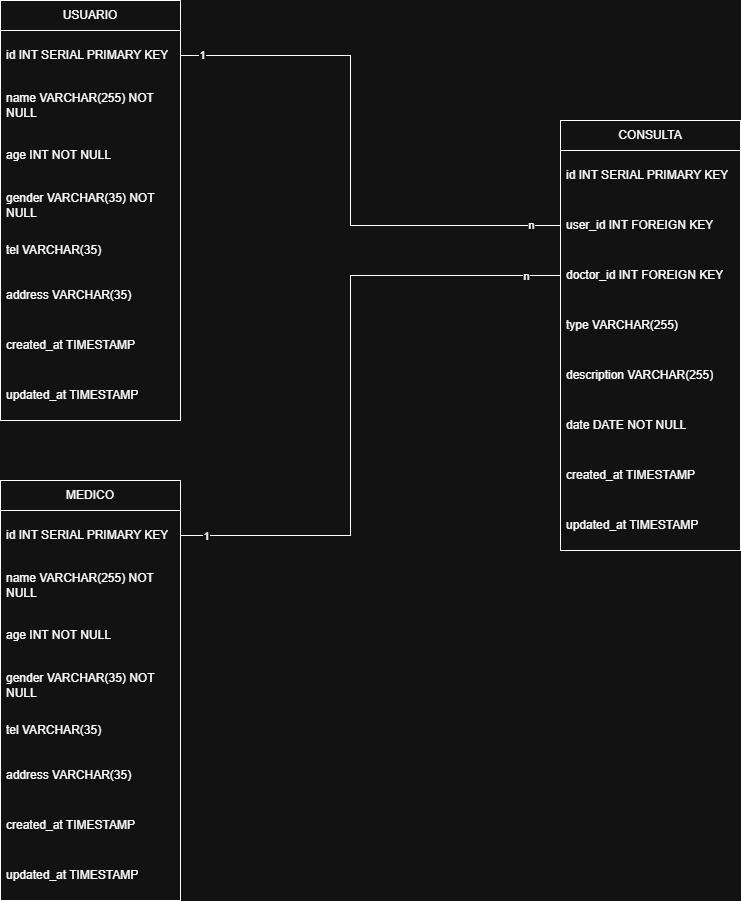

The diagram above was exported from draw.io. Its source (the exported page's mxGraphModel, read from the mxfile embedded in the PNG):
<mxGraphModel dx="1678" dy="968" grid="1" gridSize="10" guides="1" tooltips="1" connect="1" arrows="1" fold="1" page="1" pageScale="1" pageWidth="827" pageHeight="1169" math="0" shadow="0">
  <root>
    <mxCell id="0" />
    <mxCell id="1" parent="0" />
    <mxCell id="Fkk1sgZWuX4ArFvzHEfL-2" parent="1" style="swimlane;fontStyle=0;childLayout=stackLayout;horizontal=1;startSize=30;horizontalStack=0;resizeParent=1;resizeParentMax=0;resizeLast=0;collapsible=1;marginBottom=0;whiteSpace=wrap;html=1;" value="USUARIO" vertex="1">
      <mxGeometry height="420" width="180" x="70" y="40" as="geometry" />
    </mxCell>
    <mxCell id="Fkk1sgZWuX4ArFvzHEfL-3" parent="Fkk1sgZWuX4ArFvzHEfL-2" style="text;strokeColor=none;fillColor=none;align=left;verticalAlign=middle;spacingLeft=4;spacingRight=4;overflow=hidden;points=[[0,0.5],[1,0.5]];portConstraint=eastwest;rotatable=0;whiteSpace=wrap;html=1;" value="id INT SERIAL PRIMARY KEY" vertex="1">
      <mxGeometry height="50" width="180" y="30" as="geometry" />
    </mxCell>
    <mxCell id="Fkk1sgZWuX4ArFvzHEfL-4" parent="Fkk1sgZWuX4ArFvzHEfL-2" style="text;strokeColor=none;fillColor=none;align=left;verticalAlign=middle;spacingLeft=4;spacingRight=4;overflow=hidden;points=[[0,0.5],[1,0.5]];portConstraint=eastwest;rotatable=0;whiteSpace=wrap;html=1;" value="name VARCHAR(255) NOT NULL" vertex="1">
      <mxGeometry height="50" width="180" y="80" as="geometry" />
    </mxCell>
    <mxCell id="Fkk1sgZWuX4ArFvzHEfL-7" parent="Fkk1sgZWuX4ArFvzHEfL-2" style="text;strokeColor=none;fillColor=none;align=left;verticalAlign=middle;spacingLeft=4;spacingRight=4;overflow=hidden;points=[[0,0.5],[1,0.5]];portConstraint=eastwest;rotatable=0;whiteSpace=wrap;html=1;" value="age INT NOT NULL" vertex="1">
      <mxGeometry height="50" width="180" y="130" as="geometry" />
    </mxCell>
    <mxCell id="Fkk1sgZWuX4ArFvzHEfL-8" parent="Fkk1sgZWuX4ArFvzHEfL-2" style="text;strokeColor=none;fillColor=none;align=left;verticalAlign=middle;spacingLeft=4;spacingRight=4;overflow=hidden;points=[[0,0.5],[1,0.5]];portConstraint=eastwest;rotatable=0;whiteSpace=wrap;html=1;" value="gender VARCHAR(35) NOT NULL" vertex="1">
      <mxGeometry height="50" width="180" y="180" as="geometry" />
    </mxCell>
    <mxCell id="Fkk1sgZWuX4ArFvzHEfL-5" parent="Fkk1sgZWuX4ArFvzHEfL-2" style="text;strokeColor=none;fillColor=none;align=left;verticalAlign=middle;spacingLeft=4;spacingRight=4;overflow=hidden;points=[[0,0.5],[1,0.5]];portConstraint=eastwest;rotatable=0;whiteSpace=wrap;html=1;" value="tel VARCHAR(35)&amp;nbsp;" vertex="1">
      <mxGeometry height="40" width="180" y="230" as="geometry" />
    </mxCell>
    <mxCell id="Fkk1sgZWuX4ArFvzHEfL-6" parent="Fkk1sgZWuX4ArFvzHEfL-2" style="text;strokeColor=none;fillColor=none;align=left;verticalAlign=middle;spacingLeft=4;spacingRight=4;overflow=hidden;points=[[0,0.5],[1,0.5]];portConstraint=eastwest;rotatable=0;whiteSpace=wrap;html=1;" value="address VARCHAR(35)&amp;nbsp;" vertex="1">
      <mxGeometry height="50" width="180" y="270" as="geometry" />
    </mxCell>
    <mxCell id="0ZiuTFsWw3yRUqsB_xsA-55" parent="Fkk1sgZWuX4ArFvzHEfL-2" style="text;strokeColor=none;fillColor=none;align=left;verticalAlign=middle;spacingLeft=4;spacingRight=4;overflow=hidden;points=[[0,0.5],[1,0.5]];portConstraint=eastwest;rotatable=0;whiteSpace=wrap;html=1;" value="created_at TIMESTAMP" vertex="1">
      <mxGeometry height="50" width="180" y="320" as="geometry" />
    </mxCell>
    <mxCell id="0ZiuTFsWw3yRUqsB_xsA-56" parent="Fkk1sgZWuX4ArFvzHEfL-2" style="text;strokeColor=none;fillColor=none;align=left;verticalAlign=middle;spacingLeft=4;spacingRight=4;overflow=hidden;points=[[0,0.5],[1,0.5]];portConstraint=eastwest;rotatable=0;whiteSpace=wrap;html=1;" value="updated_at TIMESTAMP" vertex="1">
      <mxGeometry height="50" width="180" y="370" as="geometry" />
    </mxCell>
    <mxCell id="0ZiuTFsWw3yRUqsB_xsA-15" parent="1" style="swimlane;fontStyle=0;childLayout=stackLayout;horizontal=1;startSize=30;horizontalStack=0;resizeParent=1;resizeParentMax=0;resizeLast=0;collapsible=1;marginBottom=0;whiteSpace=wrap;html=1;" value="MEDICO" vertex="1">
      <mxGeometry height="420" width="180" x="70" y="520" as="geometry" />
    </mxCell>
    <mxCell id="0ZiuTFsWw3yRUqsB_xsA-16" parent="0ZiuTFsWw3yRUqsB_xsA-15" style="text;strokeColor=none;fillColor=none;align=left;verticalAlign=middle;spacingLeft=4;spacingRight=4;overflow=hidden;points=[[0,0.5],[1,0.5]];portConstraint=eastwest;rotatable=0;whiteSpace=wrap;html=1;" value="id INT SERIAL PRIMARY KEY" vertex="1">
      <mxGeometry height="50" width="180" y="30" as="geometry" />
    </mxCell>
    <mxCell id="0ZiuTFsWw3yRUqsB_xsA-17" parent="0ZiuTFsWw3yRUqsB_xsA-15" style="text;strokeColor=none;fillColor=none;align=left;verticalAlign=middle;spacingLeft=4;spacingRight=4;overflow=hidden;points=[[0,0.5],[1,0.5]];portConstraint=eastwest;rotatable=0;whiteSpace=wrap;html=1;" value="name VARCHAR(255) NOT NULL" vertex="1">
      <mxGeometry height="50" width="180" y="80" as="geometry" />
    </mxCell>
    <mxCell id="0ZiuTFsWw3yRUqsB_xsA-18" parent="0ZiuTFsWw3yRUqsB_xsA-15" style="text;strokeColor=none;fillColor=none;align=left;verticalAlign=middle;spacingLeft=4;spacingRight=4;overflow=hidden;points=[[0,0.5],[1,0.5]];portConstraint=eastwest;rotatable=0;whiteSpace=wrap;html=1;" value="age INT NOT NULL" vertex="1">
      <mxGeometry height="50" width="180" y="130" as="geometry" />
    </mxCell>
    <mxCell id="0ZiuTFsWw3yRUqsB_xsA-19" parent="0ZiuTFsWw3yRUqsB_xsA-15" style="text;strokeColor=none;fillColor=none;align=left;verticalAlign=middle;spacingLeft=4;spacingRight=4;overflow=hidden;points=[[0,0.5],[1,0.5]];portConstraint=eastwest;rotatable=0;whiteSpace=wrap;html=1;" value="gender VARCHAR(35) NOT NULL" vertex="1">
      <mxGeometry height="50" width="180" y="180" as="geometry" />
    </mxCell>
    <mxCell id="0ZiuTFsWw3yRUqsB_xsA-20" parent="0ZiuTFsWw3yRUqsB_xsA-15" style="text;strokeColor=none;fillColor=none;align=left;verticalAlign=middle;spacingLeft=4;spacingRight=4;overflow=hidden;points=[[0,0.5],[1,0.5]];portConstraint=eastwest;rotatable=0;whiteSpace=wrap;html=1;" value="tel VARCHAR(35)&amp;nbsp;" vertex="1">
      <mxGeometry height="40" width="180" y="230" as="geometry" />
    </mxCell>
    <mxCell id="0ZiuTFsWw3yRUqsB_xsA-21" parent="0ZiuTFsWw3yRUqsB_xsA-15" style="text;strokeColor=none;fillColor=none;align=left;verticalAlign=middle;spacingLeft=4;spacingRight=4;overflow=hidden;points=[[0,0.5],[1,0.5]];portConstraint=eastwest;rotatable=0;whiteSpace=wrap;html=1;" value="address VARCHAR(35)&amp;nbsp;" vertex="1">
      <mxGeometry height="50" width="180" y="270" as="geometry" />
    </mxCell>
    <mxCell id="0ZiuTFsWw3yRUqsB_xsA-57" parent="0ZiuTFsWw3yRUqsB_xsA-15" style="text;strokeColor=none;fillColor=none;align=left;verticalAlign=middle;spacingLeft=4;spacingRight=4;overflow=hidden;points=[[0,0.5],[1,0.5]];portConstraint=eastwest;rotatable=0;whiteSpace=wrap;html=1;" value="created_at TIMESTAMP" vertex="1">
      <mxGeometry height="50" width="180" y="320" as="geometry" />
    </mxCell>
    <mxCell id="0ZiuTFsWw3yRUqsB_xsA-58" parent="0ZiuTFsWw3yRUqsB_xsA-15" style="text;strokeColor=none;fillColor=none;align=left;verticalAlign=middle;spacingLeft=4;spacingRight=4;overflow=hidden;points=[[0,0.5],[1,0.5]];portConstraint=eastwest;rotatable=0;whiteSpace=wrap;html=1;" value="updated_at TIMESTAMP" vertex="1">
      <mxGeometry height="50" width="180" y="370" as="geometry" />
    </mxCell>
    <mxCell id="0ZiuTFsWw3yRUqsB_xsA-23" parent="1" style="swimlane;fontStyle=0;childLayout=stackLayout;horizontal=1;startSize=30;horizontalStack=0;resizeParent=1;resizeParentMax=0;resizeLast=0;collapsible=1;marginBottom=0;whiteSpace=wrap;html=1;" value="CONSULTA" vertex="1">
      <mxGeometry height="430" width="180" x="630" y="160" as="geometry" />
    </mxCell>
    <mxCell id="0ZiuTFsWw3yRUqsB_xsA-24" parent="0ZiuTFsWw3yRUqsB_xsA-23" style="text;strokeColor=none;fillColor=none;align=left;verticalAlign=middle;spacingLeft=4;spacingRight=4;overflow=hidden;points=[[0,0.5],[1,0.5]];portConstraint=eastwest;rotatable=0;whiteSpace=wrap;html=1;" value="id INT SERIAL PRIMARY KEY" vertex="1">
      <mxGeometry height="50" width="180" y="30" as="geometry" />
    </mxCell>
    <mxCell id="0ZiuTFsWw3yRUqsB_xsA-31" parent="0ZiuTFsWw3yRUqsB_xsA-23" style="text;strokeColor=none;fillColor=none;align=left;verticalAlign=middle;spacingLeft=4;spacingRight=4;overflow=hidden;points=[[0,0.5],[1,0.5]];portConstraint=eastwest;rotatable=0;whiteSpace=wrap;html=1;" value="user_id INT FOREIGN KEY" vertex="1">
      <mxGeometry height="50" width="180" y="80" as="geometry" />
    </mxCell>
    <mxCell id="0ZiuTFsWw3yRUqsB_xsA-32" parent="0ZiuTFsWw3yRUqsB_xsA-23" style="text;strokeColor=none;fillColor=none;align=left;verticalAlign=middle;spacingLeft=4;spacingRight=4;overflow=hidden;points=[[0,0.5],[1,0.5]];portConstraint=eastwest;rotatable=0;whiteSpace=wrap;html=1;" value="doctor_id INT FOREIGN KEY" vertex="1">
      <mxGeometry height="50" width="180" y="130" as="geometry" />
    </mxCell>
    <mxCell id="0ZiuTFsWw3yRUqsB_xsA-46" parent="0ZiuTFsWw3yRUqsB_xsA-23" style="text;strokeColor=none;fillColor=none;align=left;verticalAlign=middle;spacingLeft=4;spacingRight=4;overflow=hidden;points=[[0,0.5],[1,0.5]];portConstraint=eastwest;rotatable=0;whiteSpace=wrap;html=1;" value="type VARCHAR(255)" vertex="1">
      <mxGeometry height="50" width="180" y="180" as="geometry" />
    </mxCell>
    <mxCell id="0ZiuTFsWw3yRUqsB_xsA-39" parent="0ZiuTFsWw3yRUqsB_xsA-23" style="text;strokeColor=none;fillColor=none;align=left;verticalAlign=middle;spacingLeft=4;spacingRight=4;overflow=hidden;points=[[0,0.5],[1,0.5]];portConstraint=eastwest;rotatable=0;whiteSpace=wrap;html=1;" value="description VARCHAR(255)" vertex="1">
      <mxGeometry height="50" width="180" y="230" as="geometry" />
    </mxCell>
    <mxCell id="0ZiuTFsWw3yRUqsB_xsA-38" parent="0ZiuTFsWw3yRUqsB_xsA-23" style="text;strokeColor=none;fillColor=none;align=left;verticalAlign=middle;spacingLeft=4;spacingRight=4;overflow=hidden;points=[[0,0.5],[1,0.5]];portConstraint=eastwest;rotatable=0;whiteSpace=wrap;html=1;" value="date DATE NOT NULL" vertex="1">
      <mxGeometry height="50" width="180" y="280" as="geometry" />
    </mxCell>
    <mxCell id="0ZiuTFsWw3yRUqsB_xsA-59" parent="0ZiuTFsWw3yRUqsB_xsA-23" style="text;strokeColor=none;fillColor=none;align=left;verticalAlign=middle;spacingLeft=4;spacingRight=4;overflow=hidden;points=[[0,0.5],[1,0.5]];portConstraint=eastwest;rotatable=0;whiteSpace=wrap;html=1;" value="created_at TIMESTAMP" vertex="1">
      <mxGeometry height="50" width="180" y="330" as="geometry" />
    </mxCell>
    <mxCell id="0ZiuTFsWw3yRUqsB_xsA-60" parent="0ZiuTFsWw3yRUqsB_xsA-23" style="text;strokeColor=none;fillColor=none;align=left;verticalAlign=middle;spacingLeft=4;spacingRight=4;overflow=hidden;points=[[0,0.5],[1,0.5]];portConstraint=eastwest;rotatable=0;whiteSpace=wrap;html=1;" value="updated_at TIMESTAMP" vertex="1">
      <mxGeometry height="50" width="180" y="380" as="geometry" />
    </mxCell>
    <mxCell id="0ZiuTFsWw3yRUqsB_xsA-30" edge="1" parent="1" source="Fkk1sgZWuX4ArFvzHEfL-3" style="endArrow=none;html=1;rounded=0;exitX=1;exitY=0.5;exitDx=0;exitDy=0;entryX=0;entryY=0.5;entryDx=0;entryDy=0;" target="0ZiuTFsWw3yRUqsB_xsA-31" value="">
      <mxGeometry height="50" relative="1" width="50" as="geometry">
        <Array as="points">
          <mxPoint x="420" y="95" />
          <mxPoint x="420" y="265" />
        </Array>
        <mxPoint x="440" y="280" as="sourcePoint" />
        <mxPoint x="420" y="300" as="targetPoint" />
      </mxGeometry>
    </mxCell>
    <mxCell id="0ZiuTFsWw3yRUqsB_xsA-36" connectable="0" parent="0ZiuTFsWw3yRUqsB_xsA-30" style="edgeLabel;html=1;align=center;verticalAlign=middle;resizable=0;points=[];" value="n" vertex="1">
      <mxGeometry relative="1" x="0.8902" y="1" as="geometry">
        <mxPoint as="offset" />
      </mxGeometry>
    </mxCell>
    <mxCell id="0ZiuTFsWw3yRUqsB_xsA-37" connectable="0" parent="0ZiuTFsWw3yRUqsB_xsA-30" style="edgeLabel;html=1;align=center;verticalAlign=middle;resizable=0;points=[];" value="1" vertex="1">
      <mxGeometry relative="1" x="-0.9216" y="1" as="geometry">
        <mxPoint as="offset" />
      </mxGeometry>
    </mxCell>
    <mxCell id="0ZiuTFsWw3yRUqsB_xsA-33" edge="1" parent="1" source="0ZiuTFsWw3yRUqsB_xsA-16" style="endArrow=none;html=1;rounded=0;entryX=0;entryY=0.5;entryDx=0;entryDy=0;exitX=1;exitY=0.5;exitDx=0;exitDy=0;" target="0ZiuTFsWw3yRUqsB_xsA-32" value="">
      <mxGeometry height="50" relative="1" width="50" as="geometry">
        <Array as="points">
          <mxPoint x="420" y="575" />
          <mxPoint x="420" y="315" />
        </Array>
        <mxPoint x="430" y="450" as="sourcePoint" />
        <mxPoint x="480" y="400" as="targetPoint" />
      </mxGeometry>
    </mxCell>
    <mxCell id="0ZiuTFsWw3yRUqsB_xsA-34" connectable="0" parent="0ZiuTFsWw3yRUqsB_xsA-33" style="edgeLabel;html=1;align=center;verticalAlign=middle;resizable=0;points=[];" value="1" vertex="1">
      <mxGeometry relative="1" x="-0.9208" as="geometry">
        <mxPoint as="offset" />
      </mxGeometry>
    </mxCell>
    <mxCell id="0ZiuTFsWw3yRUqsB_xsA-35" connectable="0" parent="0ZiuTFsWw3yRUqsB_xsA-33" style="edgeLabel;html=1;align=center;verticalAlign=middle;resizable=0;points=[];" value="n" vertex="1">
      <mxGeometry relative="1" x="0.8943" as="geometry">
        <mxPoint as="offset" />
      </mxGeometry>
    </mxCell>
  </root>
</mxGraphModel>